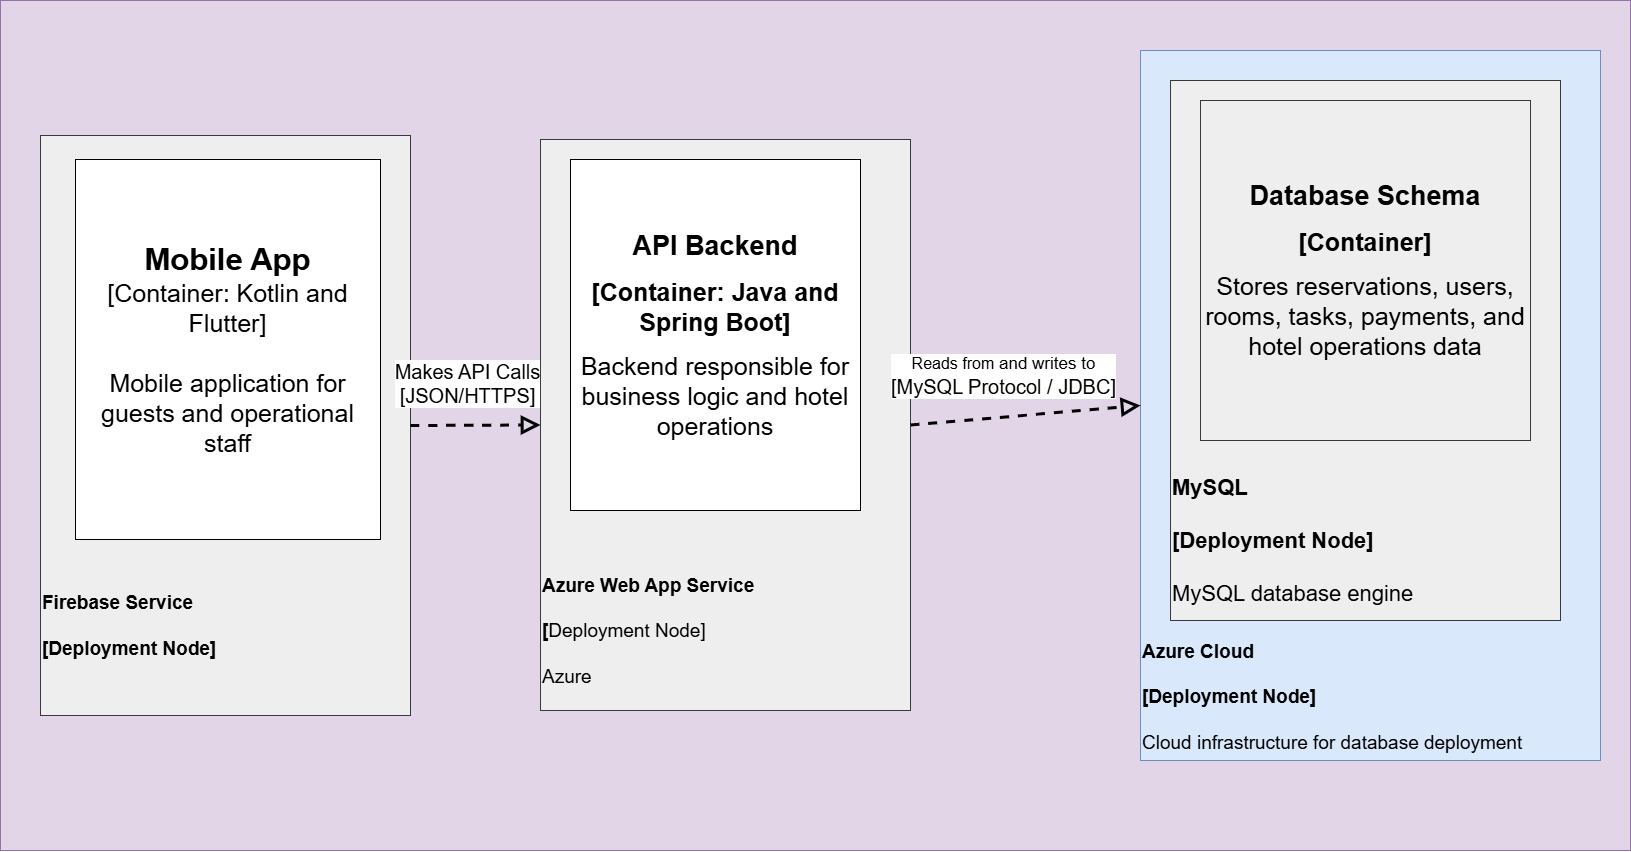

The diagram above was exported from draw.io. Its source (the exported page's mxGraphModel, read from the mxfile embedded in the PNG):
<mxGraphModel dx="1957" dy="1300" grid="1" gridSize="10" guides="1" tooltips="1" connect="1" arrows="1" fold="1" page="1" pageScale="1" pageWidth="850" pageHeight="1100" math="0" shadow="0">
  <root>
    <mxCell id="0" />
    <mxCell id="1" parent="0" />
    <mxCell id="C8a2WbF4E22WK3sd7s8r-2" parent="1" style="rounded=0;whiteSpace=wrap;html=1;fillColor=#e1d5e7;strokeColor=#9673a6;" value="" vertex="1">
      <mxGeometry height="850" width="1630" x="70" y="90" as="geometry" />
    </mxCell>
    <mxCell id="C8a2WbF4E22WK3sd7s8r-4" parent="1" style="rounded=0;whiteSpace=wrap;html=1;align=left;fillColor=#eeeeee;strokeColor=#36393d;" value="&lt;div&gt;&lt;font style=&quot;font-size: 19px;&quot;&gt;&lt;br&gt;&lt;/font&gt;&lt;/div&gt;&lt;div&gt;&lt;font style=&quot;font-size: 19px;&quot;&gt;&lt;br&gt;&lt;/font&gt;&lt;/div&gt;&lt;div&gt;&lt;font style=&quot;font-size: 19px;&quot;&gt;&lt;br&gt;&lt;/font&gt;&lt;/div&gt;&lt;div&gt;&lt;font style=&quot;font-size: 19px;&quot;&gt;&lt;br&gt;&lt;/font&gt;&lt;/div&gt;&lt;div&gt;&lt;font style=&quot;font-size: 19px;&quot;&gt;&lt;br&gt;&lt;/font&gt;&lt;/div&gt;&lt;div&gt;&lt;font style=&quot;font-size: 19px;&quot;&gt;&lt;br&gt;&lt;/font&gt;&lt;/div&gt;&lt;div&gt;&lt;font style=&quot;font-size: 19px;&quot;&gt;&lt;br&gt;&lt;/font&gt;&lt;/div&gt;&lt;div&gt;&lt;font style=&quot;font-size: 19px;&quot;&gt;&lt;br&gt;&lt;/font&gt;&lt;/div&gt;&lt;div&gt;&lt;font style=&quot;font-size: 19px;&quot;&gt;&lt;br&gt;&lt;/font&gt;&lt;/div&gt;&lt;div&gt;&lt;font style=&quot;font-size: 19px;&quot;&gt;&lt;br&gt;&lt;/font&gt;&lt;/div&gt;&lt;div&gt;&lt;font style=&quot;font-size: 19px;&quot;&gt;&lt;br&gt;&lt;/font&gt;&lt;/div&gt;&lt;div&gt;&lt;font style=&quot;font-size: 19px;&quot;&gt;&lt;br&gt;&lt;/font&gt;&lt;/div&gt;&lt;div&gt;&lt;font style=&quot;font-size: 19px;&quot;&gt;&lt;br&gt;&lt;/font&gt;&lt;/div&gt;&lt;div&gt;&lt;font style=&quot;font-size: 19px;&quot;&gt;&lt;br&gt;&lt;/font&gt;&lt;/div&gt;&lt;div&gt;&lt;font style=&quot;font-size: 19px;&quot;&gt;&lt;br&gt;&lt;/font&gt;&lt;/div&gt;&lt;div&gt;&lt;br&gt;&lt;/div&gt;&lt;div&gt;&lt;font style=&quot;font-size: 19px;&quot;&gt;&lt;br&gt;&lt;/font&gt;&lt;/div&gt;&lt;div&gt;&lt;font style=&quot;font-size: 19px;&quot;&gt;&lt;br&gt;&lt;/font&gt;&lt;/div&gt;&lt;div&gt;&lt;font style=&quot;font-size: 19px;&quot;&gt;&lt;strong data-start=&quot;855&quot; data-end=&quot;875&quot; style=&quot;&quot;&gt;Firebase Service&lt;/strong&gt;&lt;br data-start=&quot;875&quot; data-end=&quot;878&quot;&gt;&lt;br&gt;&lt;strong data-start=&quot;878&quot; data-end=&quot;899&quot; style=&quot;&quot;&gt;[Deployment Node]&lt;/strong&gt;&lt;/font&gt;&lt;/div&gt;" vertex="1">
      <mxGeometry height="580" width="370" x="110" y="225" as="geometry" />
    </mxCell>
    <mxCell id="C8a2WbF4E22WK3sd7s8r-5" parent="1" style="rounded=0;whiteSpace=wrap;html=1;fillColor=light-dark(#FFFFFF,#FFFFFF);" value="&lt;font style=&quot;color: light-dark(rgb(0, 0, 0), rgb(0, 0, 0)); font-size: 31px;&quot;&gt;&lt;b&gt;Mobile App&lt;/b&gt;&lt;/font&gt;&lt;div&gt;&lt;font style=&quot;color: light-dark(rgb(0, 0, 0), rgb(0, 0, 0)); font-size: 25px;&quot;&gt;[Container: Kotlin and Flutter]&lt;/font&gt;&lt;/div&gt;&lt;div&gt;&lt;font style=&quot;color: light-dark(rgb(0, 0, 0), rgb(0, 0, 0)); font-size: 25px;&quot;&gt;&lt;br&gt;&lt;/font&gt;&lt;/div&gt;&lt;div&gt;&lt;font style=&quot;color: light-dark(rgb(0, 0, 0), rgb(0, 0, 0)); font-size: 25px;&quot;&gt;Mobile application for guests and operational staff&lt;/font&gt;&lt;/div&gt;" vertex="1">
      <mxGeometry height="380" width="305" x="145" y="249" as="geometry" />
    </mxCell>
    <mxCell id="C8a2WbF4E22WK3sd7s8r-7" parent="1" style="rounded=0;whiteSpace=wrap;html=1;align=left;fillColor=#eeeeee;strokeColor=#36393d;" value="&lt;div&gt;&lt;font style=&quot;font-size: 14px;&quot;&gt;&lt;br&gt;&lt;/font&gt;&lt;/div&gt;&lt;div&gt;&lt;font style=&quot;font-size: 14px;&quot;&gt;&lt;br&gt;&lt;/font&gt;&lt;/div&gt;&lt;div&gt;&lt;font style=&quot;font-size: 19px;&quot;&gt;&lt;br&gt;&lt;/font&gt;&lt;/div&gt;&lt;div style=&quot;&quot;&gt;&lt;font style=&quot;font-size: 19px;&quot;&gt;&lt;br&gt;&lt;/font&gt;&lt;/div&gt;&lt;div style=&quot;&quot;&gt;&lt;font style=&quot;font-size: 19px;&quot;&gt;&lt;br&gt;&lt;/font&gt;&lt;/div&gt;&lt;div style=&quot;&quot;&gt;&lt;font style=&quot;font-size: 19px;&quot;&gt;&lt;br&gt;&lt;/font&gt;&lt;/div&gt;&lt;div style=&quot;&quot;&gt;&lt;font style=&quot;font-size: 19px;&quot;&gt;&lt;br&gt;&lt;/font&gt;&lt;/div&gt;&lt;div style=&quot;&quot;&gt;&lt;font style=&quot;font-size: 19px;&quot;&gt;&lt;br&gt;&lt;/font&gt;&lt;/div&gt;&lt;div style=&quot;&quot;&gt;&lt;font style=&quot;font-size: 19px;&quot;&gt;&lt;br&gt;&lt;/font&gt;&lt;/div&gt;&lt;div style=&quot;&quot;&gt;&lt;font style=&quot;font-size: 19px;&quot;&gt;&lt;br&gt;&lt;/font&gt;&lt;/div&gt;&lt;div style=&quot;&quot;&gt;&lt;font style=&quot;font-size: 19px;&quot;&gt;&lt;br&gt;&lt;/font&gt;&lt;/div&gt;&lt;div style=&quot;&quot;&gt;&lt;font style=&quot;font-size: 19px;&quot;&gt;&lt;br&gt;&lt;/font&gt;&lt;/div&gt;&lt;div style=&quot;&quot;&gt;&lt;font style=&quot;font-size: 19px;&quot;&gt;&lt;br&gt;&lt;/font&gt;&lt;/div&gt;&lt;div style=&quot;&quot;&gt;&lt;font style=&quot;font-size: 19px;&quot;&gt;&lt;br&gt;&lt;/font&gt;&lt;/div&gt;&lt;div style=&quot;&quot;&gt;&lt;font style=&quot;font-size: 19px;&quot;&gt;&lt;br&gt;&lt;/font&gt;&lt;/div&gt;&lt;div style=&quot;&quot;&gt;&lt;font style=&quot;font-size: 19px;&quot;&gt;&lt;br&gt;&lt;/font&gt;&lt;/div&gt;&lt;div style=&quot;&quot;&gt;&lt;font style=&quot;font-size: 19px;&quot;&gt;&lt;br&gt;&lt;/font&gt;&lt;/div&gt;&lt;div style=&quot;&quot;&gt;&lt;font style=&quot;font-size: 19px;&quot;&gt;&lt;br&gt;&lt;/font&gt;&lt;/div&gt;&lt;div style=&quot;&quot;&gt;&lt;br&gt;&lt;/div&gt;&lt;div&gt;&lt;div style=&quot;&quot;&gt;&lt;strong data-start=&quot;3829&quot; data-end=&quot;3854&quot; style=&quot;background-color: transparent; color: light-dark(rgb(0, 0, 0), rgb(255, 255, 255));&quot;&gt;&lt;font style=&quot;font-size: 19px;&quot;&gt;Azure Web App Service&lt;/font&gt;&lt;/strong&gt;&lt;/div&gt;&lt;div style=&quot;&quot;&gt;&lt;font style=&quot;font-size: 19px;&quot;&gt;&lt;br&gt;&lt;/font&gt;&lt;/div&gt;&lt;span data-start=&quot;3857&quot; data-end=&quot;3878&quot;&gt;&lt;div style=&quot;&quot;&gt;&lt;span data-start=&quot;3857&quot; data-end=&quot;3878&quot; style=&quot;font-weight: bold; background-color: transparent; color: light-dark(rgb(0, 0, 0), rgb(255, 255, 255));&quot;&gt;&lt;font style=&quot;font-size: 19px;&quot;&gt;[&lt;span style=&quot;font-weight: normal;&quot;&gt;Deployment Node]&lt;/span&gt;&lt;/font&gt;&lt;/span&gt;&lt;/div&gt;&lt;/span&gt;&lt;div style=&quot;&quot;&gt;&lt;font style=&quot;font-size: 19px;&quot;&gt;&lt;br&gt;&lt;/font&gt;&lt;/div&gt;&lt;div style=&quot;&quot;&gt;&lt;span style=&quot;background-color: transparent; color: light-dark(rgb(0, 0, 0), rgb(255, 255, 255));&quot;&gt;&lt;font style=&quot;font-size: 19px;&quot;&gt;Azure&lt;/font&gt;&lt;/span&gt;&lt;/div&gt;&lt;/div&gt;" vertex="1">
      <mxGeometry height="571" width="370" x="610" y="229" as="geometry" />
    </mxCell>
    <mxCell id="C8a2WbF4E22WK3sd7s8r-8" parent="1" style="rounded=0;whiteSpace=wrap;html=1;fillColor=light-dark(#FFFFFF,#FFFFFF);" value="&lt;font style=&quot;color: light-dark(rgb(0, 0, 0), rgb(0, 0, 0));&quot;&gt;&lt;font style=&quot;&quot;&gt;&lt;strong data-start=&quot;3682&quot; data-end=&quot;3697&quot; style=&quot;&quot;&gt;&lt;font style=&quot;font-size: 27px;&quot;&gt;API Backend&lt;/font&gt;&lt;/strong&gt;&lt;br data-start=&quot;3697&quot; data-end=&quot;3700&quot;&gt;&lt;/font&gt;&lt;br&gt;&lt;strong data-start=&quot;3700&quot; data-end=&quot;3737&quot; style=&quot;font-size: 25px;&quot;&gt;[Container: Java and Spring Boot]&lt;/strong&gt;&lt;br data-start=&quot;3737&quot; data-end=&quot;3740&quot;&gt;&lt;br&gt;&lt;span style=&quot;font-size: 25px;&quot;&gt;Backend responsible for business logic and hotel operations&lt;/span&gt;&lt;/font&gt;" vertex="1">
      <mxGeometry height="351" width="290" x="640" y="249" as="geometry" />
    </mxCell>
    <mxCell id="C8a2WbF4E22WK3sd7s8r-9" parent="1" style="rounded=0;whiteSpace=wrap;html=1;align=left;fillColor=#dae8fc;strokeColor=#6c8ebf;" value="&lt;div&gt;&lt;font style=&quot;font-size: 19px;&quot;&gt;&lt;br&gt;&lt;/font&gt;&lt;/div&gt;&lt;div&gt;&lt;font style=&quot;font-size: 19px;&quot;&gt;&lt;br&gt;&lt;/font&gt;&lt;/div&gt;&lt;div&gt;&lt;font style=&quot;font-size: 19px;&quot;&gt;&lt;br&gt;&lt;/font&gt;&lt;/div&gt;&lt;div&gt;&lt;font style=&quot;font-size: 19px;&quot;&gt;&lt;br&gt;&lt;/font&gt;&lt;/div&gt;&lt;div&gt;&lt;font style=&quot;font-size: 19px;&quot;&gt;&lt;br&gt;&lt;/font&gt;&lt;/div&gt;&lt;div&gt;&lt;font style=&quot;font-size: 19px;&quot;&gt;&lt;br&gt;&lt;/font&gt;&lt;/div&gt;&lt;div&gt;&lt;font style=&quot;font-size: 19px;&quot;&gt;&lt;br&gt;&lt;/font&gt;&lt;/div&gt;&lt;div&gt;&lt;font style=&quot;font-size: 19px;&quot;&gt;&lt;br&gt;&lt;/font&gt;&lt;/div&gt;&lt;div&gt;&lt;font style=&quot;font-size: 19px;&quot;&gt;&lt;br&gt;&lt;/font&gt;&lt;/div&gt;&lt;div&gt;&lt;font style=&quot;font-size: 19px;&quot;&gt;&lt;br&gt;&lt;/font&gt;&lt;/div&gt;&lt;div&gt;&lt;font style=&quot;font-size: 19px;&quot;&gt;&lt;br&gt;&lt;/font&gt;&lt;/div&gt;&lt;div&gt;&lt;font style=&quot;font-size: 19px;&quot;&gt;&lt;br&gt;&lt;/font&gt;&lt;/div&gt;&lt;div&gt;&lt;font style=&quot;font-size: 19px;&quot;&gt;&lt;br&gt;&lt;/font&gt;&lt;/div&gt;&lt;div&gt;&lt;font style=&quot;font-size: 19px;&quot;&gt;&lt;br&gt;&lt;/font&gt;&lt;/div&gt;&lt;div&gt;&lt;font style=&quot;font-size: 19px;&quot;&gt;&lt;br&gt;&lt;/font&gt;&lt;/div&gt;&lt;div&gt;&lt;font style=&quot;font-size: 19px;&quot;&gt;&lt;br&gt;&lt;/font&gt;&lt;/div&gt;&lt;div&gt;&lt;font style=&quot;font-size: 19px;&quot;&gt;&lt;br&gt;&lt;/font&gt;&lt;/div&gt;&lt;div&gt;&lt;font style=&quot;font-size: 19px;&quot;&gt;&lt;br&gt;&lt;/font&gt;&lt;/div&gt;&lt;div&gt;&lt;font style=&quot;font-size: 19px;&quot;&gt;&lt;br&gt;&lt;/font&gt;&lt;/div&gt;&lt;div&gt;&lt;font style=&quot;font-size: 19px;&quot;&gt;&lt;br&gt;&lt;/font&gt;&lt;/div&gt;&lt;div&gt;&lt;font style=&quot;font-size: 19px;&quot;&gt;&lt;br&gt;&lt;/font&gt;&lt;/div&gt;&lt;div&gt;&lt;br&gt;&lt;/div&gt;&lt;div&gt;&lt;font style=&quot;font-size: 19px;&quot;&gt;&lt;br&gt;&lt;/font&gt;&lt;/div&gt;&lt;div&gt;&lt;font style=&quot;font-size: 19px;&quot;&gt;&lt;br&gt;&lt;/font&gt;&lt;/div&gt;&lt;div&gt;&lt;font style=&quot;font-size: 19px;&quot;&gt;&lt;br&gt;&lt;/font&gt;&lt;/div&gt;&lt;div&gt;&lt;font style=&quot;font-size: 19px;&quot;&gt;&lt;br&gt;&lt;/font&gt;&lt;/div&gt;&lt;div&gt;&lt;font style=&quot;font-size: 19px;&quot;&gt;&lt;strong data-start=&quot;4144&quot; data-end=&quot;4159&quot; style=&quot;&quot;&gt;Azure Cloud&lt;/strong&gt;&lt;br data-start=&quot;4159&quot; data-end=&quot;4162&quot;&gt;&lt;br&gt;&lt;strong data-start=&quot;4162&quot; data-end=&quot;4183&quot; style=&quot;&quot;&gt;[Deployment Node]&lt;/strong&gt;&lt;br data-start=&quot;4183&quot; data-end=&quot;4186&quot;&gt;&lt;br&gt;Cloud infrastructure for database deployment&lt;/font&gt;&lt;/div&gt;" vertex="1">
      <mxGeometry height="710" width="460" x="1210" y="140" as="geometry" />
    </mxCell>
    <mxCell id="C8a2WbF4E22WK3sd7s8r-10" parent="1" style="rounded=0;whiteSpace=wrap;html=1;align=left;fillColor=#eeeeee;strokeColor=#36393d;" value="&lt;div&gt;&lt;strong data-start=&quot;4054&quot; data-end=&quot;4063&quot;&gt;&lt;font style=&quot;font-size: 22px;&quot;&gt;&lt;br&gt;&lt;/font&gt;&lt;/strong&gt;&lt;/div&gt;&lt;font style=&quot;font-size: 22px;&quot;&gt;&lt;strong data-start=&quot;4054&quot; data-end=&quot;4063&quot; style=&quot;&quot;&gt;&lt;div&gt;&lt;strong data-start=&quot;4054&quot; data-end=&quot;4063&quot;&gt;&lt;br&gt;&lt;/strong&gt;&lt;/div&gt;&lt;div&gt;&lt;strong data-start=&quot;4054&quot; data-end=&quot;4063&quot;&gt;&lt;br&gt;&lt;/strong&gt;&lt;/div&gt;&lt;div&gt;&lt;strong data-start=&quot;4054&quot; data-end=&quot;4063&quot;&gt;&lt;br&gt;&lt;/strong&gt;&lt;/div&gt;&lt;div&gt;&lt;strong data-start=&quot;4054&quot; data-end=&quot;4063&quot;&gt;&lt;br&gt;&lt;/strong&gt;&lt;/div&gt;&lt;div&gt;&lt;strong data-start=&quot;4054&quot; data-end=&quot;4063&quot;&gt;&lt;br&gt;&lt;/strong&gt;&lt;/div&gt;&lt;div&gt;&lt;strong data-start=&quot;4054&quot; data-end=&quot;4063&quot;&gt;&lt;br&gt;&lt;/strong&gt;&lt;/div&gt;&lt;div&gt;&lt;strong data-start=&quot;4054&quot; data-end=&quot;4063&quot;&gt;&lt;br&gt;&lt;/strong&gt;&lt;/div&gt;&lt;div&gt;&lt;strong data-start=&quot;4054&quot; data-end=&quot;4063&quot;&gt;&lt;br&gt;&lt;/strong&gt;&lt;/div&gt;&lt;div&gt;&lt;strong data-start=&quot;4054&quot; data-end=&quot;4063&quot;&gt;&lt;br&gt;&lt;/strong&gt;&lt;/div&gt;&lt;div&gt;&lt;strong data-start=&quot;4054&quot; data-end=&quot;4063&quot;&gt;&lt;br&gt;&lt;/strong&gt;&lt;/div&gt;&lt;div&gt;&lt;br&gt;&lt;/div&gt;&lt;div&gt;&lt;strong data-start=&quot;4054&quot; data-end=&quot;4063&quot;&gt;&lt;br&gt;&lt;/strong&gt;&lt;/div&gt;&lt;div&gt;&lt;strong data-start=&quot;4054&quot; data-end=&quot;4063&quot;&gt;&lt;br&gt;&lt;/strong&gt;&lt;/div&gt;MySQL&lt;/strong&gt;&lt;br data-start=&quot;4063&quot; data-end=&quot;4066&quot;&gt;&lt;br&gt;&lt;strong data-start=&quot;4066&quot; data-end=&quot;4087&quot; style=&quot;&quot;&gt;[Deployment Node]&lt;/strong&gt;&lt;br data-start=&quot;4087&quot; data-end=&quot;4090&quot;&gt;&lt;br&gt;MySQL database engine&lt;/font&gt;" vertex="1">
      <mxGeometry height="540" width="390" x="1240" y="170" as="geometry" />
    </mxCell>
    <mxCell id="C8a2WbF4E22WK3sd7s8r-11" parent="1" style="rounded=0;whiteSpace=wrap;html=1;fillColor=light-dark(#EEEEEE,#FFFFFF);strokeColor=#36393d;" value="&lt;font style=&quot;color: light-dark(rgb(0, 0, 0), rgb(3, 3, 3));&quot;&gt;&lt;span data-start=&quot;3901&quot; data-end=&quot;3920&quot; style=&quot;&quot;&gt;&lt;font style=&quot;font-size: 27px;&quot;&gt;&lt;b style=&quot;&quot;&gt;Database Schema&lt;/b&gt;&lt;/font&gt;&lt;/span&gt;&lt;br data-start=&quot;3920&quot; data-end=&quot;3923&quot;&gt;&lt;br&gt;&lt;strong data-start=&quot;3923&quot; data-end=&quot;3938&quot; style=&quot;font-size: 25px;&quot;&gt;[Container]&lt;/strong&gt;&lt;br data-start=&quot;3938&quot; data-end=&quot;3941&quot;&gt;&lt;br&gt;&lt;span style=&quot;font-size: 25px;&quot;&gt;Stores reservations, users, rooms, tasks, payments, and hotel operations data&lt;/span&gt;&lt;/font&gt;" vertex="1">
      <mxGeometry height="340" width="330" x="1270" y="190" as="geometry" />
    </mxCell>
    <mxCell id="C8a2WbF4E22WK3sd7s8r-12" edge="1" parent="1" source="C8a2WbF4E22WK3sd7s8r-4" style="endArrow=block;dashed=1;endFill=0;endSize=12;html=1;rounded=0;fontSize=12;curved=1;entryX=0;entryY=0.5;entryDx=0;entryDy=0;exitX=1;exitY=0.5;exitDx=0;exitDy=0;strokeWidth=3;startSize=14;" target="C8a2WbF4E22WK3sd7s8r-7" value="">
      <mxGeometry relative="1" width="160" as="geometry">
        <mxPoint x="520" y="500" as="sourcePoint" />
        <mxPoint x="610" y="503" as="targetPoint" />
      </mxGeometry>
    </mxCell>
    <mxCell id="C8a2WbF4E22WK3sd7s8r-15" connectable="0" parent="C8a2WbF4E22WK3sd7s8r-12" style="edgeLabel;html=1;align=center;verticalAlign=middle;resizable=0;points=[];fontSize=12;" value="&lt;font style=&quot;font-size: 20px;&quot;&gt;Makes API Calls&lt;/font&gt;&lt;div&gt;&lt;font style=&quot;font-size: 20px;&quot;&gt;[JSON/HTTPS]&lt;/font&gt;&lt;/div&gt;" vertex="1">
      <mxGeometry relative="1" x="-0.2537" y="2" as="geometry">
        <mxPoint x="5" y="-41" as="offset" />
      </mxGeometry>
    </mxCell>
    <mxCell id="C8a2WbF4E22WK3sd7s8r-16" edge="1" parent="1" source="C8a2WbF4E22WK3sd7s8r-7" style="endArrow=block;dashed=1;endFill=0;endSize=12;html=1;rounded=0;fontSize=12;curved=1;exitX=1;exitY=0.5;exitDx=0;exitDy=0;strokeWidth=3;startSize=14;entryX=0;entryY=0.5;entryDx=0;entryDy=0;" target="C8a2WbF4E22WK3sd7s8r-9" value="">
      <mxGeometry relative="1" width="160" as="geometry">
        <mxPoint x="560" y="526" as="sourcePoint" />
        <mxPoint x="690" y="520" as="targetPoint" />
      </mxGeometry>
    </mxCell>
    <mxCell id="C8a2WbF4E22WK3sd7s8r-17" connectable="0" parent="C8a2WbF4E22WK3sd7s8r-16" style="edgeLabel;html=1;align=center;verticalAlign=middle;resizable=0;points=[];fontSize=12;" value="&lt;font style=&quot;font-size: 16px;&quot;&gt;Reads from&lt;/font&gt;&lt;font style=&quot;font-size: 17px;&quot;&gt;&lt;font style=&quot;&quot;&gt; and writes t&lt;/font&gt;o&lt;br&gt;&lt;/font&gt;&lt;div&gt;&lt;font style=&quot;font-size: 20px;&quot;&gt;[MySQL Protocol / JDBC]&lt;/font&gt;&lt;/div&gt;" vertex="1">
      <mxGeometry relative="1" x="-0.2537" y="2" as="geometry">
        <mxPoint x="5" y="-41" as="offset" />
      </mxGeometry>
    </mxCell>
  </root>
</mxGraphModel>